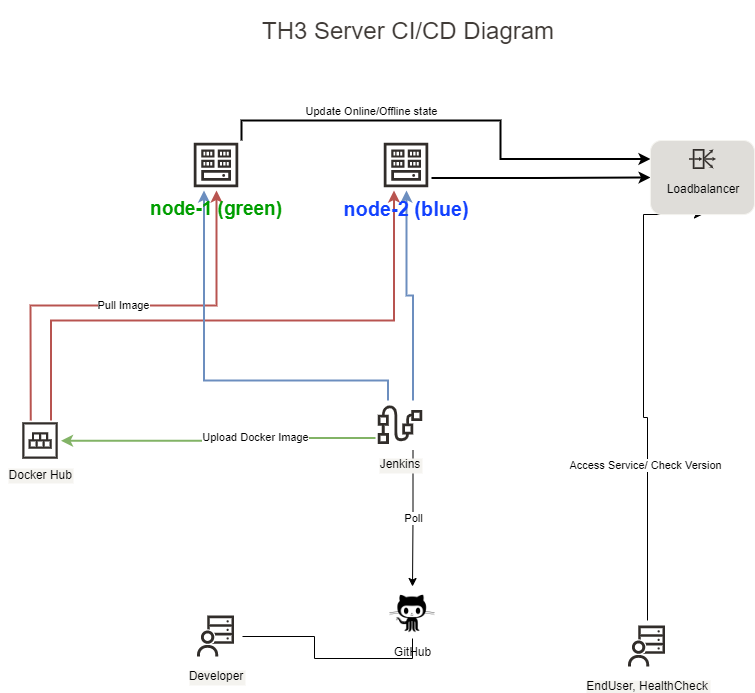

The diagram above was exported from draw.io. Its source (the exported page's mxGraphModel, read from the mxfile embedded in the PNG):
<mxGraphModel dx="1632" dy="1333" grid="1" gridSize="10" guides="1" tooltips="1" connect="1" arrows="1" fold="1" page="1" pageScale="1" pageWidth="1100" pageHeight="850" math="0" shadow="0">
  <root>
    <mxCell id="0" />
    <mxCell id="Mvm1oyz63STRThyXKM0V-20" value="Availability domain layer" style="" parent="0" />
    <mxCell id="H2JaOZ4wMt5vv1DxpU_X-24" style="edgeStyle=orthogonalEdgeStyle;rounded=0;orthogonalLoop=1;jettySize=auto;html=1;exitX=1;exitY=0;exitDx=0;exitDy=0;entryX=0;entryY=0.25;entryDx=0;entryDy=0;strokeWidth=2;" edge="1" parent="Mvm1oyz63STRThyXKM0V-20" source="JLlgExNKZI0VBw3Vx1Ag-32" target="JLlgExNKZI0VBw3Vx1Ag-42">
      <mxGeometry relative="1" as="geometry">
        <Array as="points">
          <mxPoint x="381" y="200" />
          <mxPoint x="640" y="200" />
          <mxPoint x="640" y="239" />
        </Array>
      </mxGeometry>
    </mxCell>
    <mxCell id="H2JaOZ4wMt5vv1DxpU_X-29" value="Update Online/Offline state" style="edgeLabel;html=1;align=center;verticalAlign=middle;resizable=0;points=[];" vertex="1" connectable="0" parent="H2JaOZ4wMt5vv1DxpU_X-24">
      <mxGeometry x="0.3072" y="-2" relative="1" as="geometry">
        <mxPoint x="-128" y="-37" as="offset" />
      </mxGeometry>
    </mxCell>
    <mxCell id="H2JaOZ4wMt5vv1DxpU_X-26" value="Pull Image" style="edgeStyle=orthogonalEdgeStyle;rounded=0;orthogonalLoop=1;jettySize=auto;html=1;exitX=0.25;exitY=0;exitDx=0;exitDy=0;strokeWidth=2;fillColor=#f8cecc;strokeColor=#b85450;" edge="1" parent="Mvm1oyz63STRThyXKM0V-20" source="5z3BjopYQKt2J5N__x-G-8" target="JLlgExNKZI0VBw3Vx1Ag-32">
      <mxGeometry relative="1" as="geometry" />
    </mxCell>
    <mxCell id="H2JaOZ4wMt5vv1DxpU_X-27" style="edgeStyle=orthogonalEdgeStyle;rounded=0;orthogonalLoop=1;jettySize=auto;html=1;exitX=0.75;exitY=0;exitDx=0;exitDy=0;entryX=0.25;entryY=1;entryDx=0;entryDy=0;fillColor=#f8cecc;strokeColor=#b85450;strokeWidth=2;" edge="1" parent="Mvm1oyz63STRThyXKM0V-20" source="5z3BjopYQKt2J5N__x-G-8" target="JLlgExNKZI0VBw3Vx1Ag-37">
      <mxGeometry relative="1" as="geometry">
        <Array as="points">
          <mxPoint x="190" y="400" />
          <mxPoint x="534" y="400" />
        </Array>
      </mxGeometry>
    </mxCell>
    <mxCell id="H2JaOZ4wMt5vv1DxpU_X-30" style="edgeStyle=orthogonalEdgeStyle;rounded=0;orthogonalLoop=1;jettySize=auto;html=1;exitX=1;exitY=0.75;exitDx=0;exitDy=0;entryX=0;entryY=0.5;entryDx=0;entryDy=0;strokeWidth=2;" edge="1" parent="Mvm1oyz63STRThyXKM0V-20" source="JLlgExNKZI0VBw3Vx1Ag-37" target="JLlgExNKZI0VBw3Vx1Ag-42">
      <mxGeometry relative="1" as="geometry" />
    </mxCell>
    <mxCell id="1" value="Region layer" style="" parent="0" />
    <mxCell id="Mvm1oyz63STRThyXKM0V-16" value="" style="group" parent="1" vertex="1" connectable="0">
      <mxGeometry x="140" y="120" width="610" height="500" as="geometry" />
    </mxCell>
    <mxCell id="H2JaOZ4wMt5vv1DxpU_X-12" value="GitHub" style="shape=image;html=1;verticalAlign=top;verticalLabelPosition=bottom;labelBackgroundColor=#ffffff;imageAspect=0;aspect=fixed;image=https://cdn1.iconfinder.com/data/icons/picons-social/57/github-128.png" vertex="1" parent="1">
      <mxGeometry x="526" y="666" width="52" height="52" as="geometry" />
    </mxCell>
    <mxCell id="H2JaOZ4wMt5vv1DxpU_X-14" value="Poll" style="edgeStyle=orthogonalEdgeStyle;rounded=0;orthogonalLoop=1;jettySize=auto;html=1;exitX=0.75;exitY=1;exitDx=0;exitDy=0;" edge="1" parent="1" source="JLlgExNKZI0VBw3Vx1Ag-64" target="H2JaOZ4wMt5vv1DxpU_X-12">
      <mxGeometry relative="1" as="geometry" />
    </mxCell>
    <mxCell id="H2JaOZ4wMt5vv1DxpU_X-15" style="edgeStyle=orthogonalEdgeStyle;rounded=0;orthogonalLoop=1;jettySize=auto;html=1;exitX=0;exitY=0.75;exitDx=0;exitDy=0;entryX=1;entryY=0.5;entryDx=0;entryDy=0;fillColor=#d5e8d4;strokeColor=#82b366;strokeWidth=2;" edge="1" parent="1" source="JLlgExNKZI0VBw3Vx1Ag-64" target="5z3BjopYQKt2J5N__x-G-8">
      <mxGeometry relative="1" as="geometry" />
    </mxCell>
    <mxCell id="H2JaOZ4wMt5vv1DxpU_X-16" value="Upload Docker Image" style="edgeLabel;html=1;align=center;verticalAlign=middle;resizable=0;points=[];" vertex="1" connectable="0" parent="H2JaOZ4wMt5vv1DxpU_X-15">
      <mxGeometry x="-0.2349" y="-1" relative="1" as="geometry">
        <mxPoint as="offset" />
      </mxGeometry>
    </mxCell>
    <mxCell id="H2JaOZ4wMt5vv1DxpU_X-19" style="edgeStyle=orthogonalEdgeStyle;rounded=0;orthogonalLoop=1;jettySize=auto;html=1;exitX=0.75;exitY=0;exitDx=0;exitDy=0;fillColor=#dae8fc;strokeColor=#6c8ebf;strokeWidth=2;" edge="1" parent="1" source="JLlgExNKZI0VBw3Vx1Ag-64" target="JLlgExNKZI0VBw3Vx1Ag-37">
      <mxGeometry relative="1" as="geometry" />
    </mxCell>
    <mxCell id="H2JaOZ4wMt5vv1DxpU_X-20" style="edgeStyle=orthogonalEdgeStyle;rounded=0;orthogonalLoop=1;jettySize=auto;html=1;exitX=0.25;exitY=0;exitDx=0;exitDy=0;entryX=0.25;entryY=1;entryDx=0;entryDy=0;fillColor=#dae8fc;strokeColor=#6c8ebf;strokeWidth=2;" edge="1" parent="1" source="JLlgExNKZI0VBw3Vx1Ag-64" target="JLlgExNKZI0VBw3Vx1Ag-32">
      <mxGeometry relative="1" as="geometry">
        <Array as="points">
          <mxPoint x="528" y="460" />
          <mxPoint x="344" y="460" />
        </Array>
      </mxGeometry>
    </mxCell>
    <mxCell id="H2JaOZ4wMt5vv1DxpU_X-22" style="edgeStyle=orthogonalEdgeStyle;rounded=0;orthogonalLoop=1;jettySize=auto;html=1;exitX=0.5;exitY=0;exitDx=0;exitDy=0;entryX=0.5;entryY=1;entryDx=0;entryDy=0;" edge="1" parent="1" source="H2JaOZ4wMt5vv1DxpU_X-21" target="JLlgExNKZI0VBw3Vx1Ag-42">
      <mxGeometry relative="1" as="geometry">
        <Array as="points">
          <mxPoint x="787" y="497" />
          <mxPoint x="783" y="497" />
        </Array>
      </mxGeometry>
    </mxCell>
    <mxCell id="H2JaOZ4wMt5vv1DxpU_X-28" value="Access Service/ Check Version" style="edgeLabel;html=1;align=center;verticalAlign=middle;resizable=0;points=[];" vertex="1" connectable="0" parent="H2JaOZ4wMt5vv1DxpU_X-22">
      <mxGeometry x="-0.3337" y="3" relative="1" as="geometry">
        <mxPoint as="offset" />
      </mxGeometry>
    </mxCell>
    <mxCell id="H2JaOZ4wMt5vv1DxpU_X-21" value="EndUser, HealthCheck&#10;" style="shape=image;verticalLabelPosition=bottom;verticalAlign=top;imageAspect=0;aspect=fixed;image=data:image/svg+xml,(base64 omitted: 1752 chars);labelBackgroundColor=#F4F3EF;" vertex="1" parent="1">
      <mxGeometry x="761" y="700" width="52" height="52" as="geometry" />
    </mxCell>
    <mxCell id="Mvm1oyz63STRThyXKM0V-18" value="Networking layer" style="" parent="0" />
    <mxCell id="JLlgExNKZI0VBw3Vx1Ag-67" style="edgeStyle=orthogonalEdgeStyle;rounded=0;orthogonalLoop=1;jettySize=auto;html=1;exitX=1;exitY=0.5;exitDx=0;exitDy=0;endArrow=none;endFill=0;entryX=0.5;entryY=1;entryDx=0;entryDy=0;" parent="Mvm1oyz63STRThyXKM0V-18" target="H2JaOZ4wMt5vv1DxpU_X-12" edge="1" source="5z3BjopYQKt2J5N__x-G-12">
      <mxGeometry relative="1" as="geometry">
        <mxPoint x="706" y="719.5" as="sourcePoint" />
        <mxPoint x="826" y="540" as="targetPoint" />
      </mxGeometry>
    </mxCell>
    <mxCell id="5z3BjopYQKt2J5N__x-G-7" value="" style="group" parent="Mvm1oyz63STRThyXKM0V-18" vertex="1" connectable="0">
      <mxGeometry x="790" y="220" width="104" height="74" as="geometry" />
    </mxCell>
    <mxCell id="JLlgExNKZI0VBw3Vx1Ag-42" value="" style="rounded=1;whiteSpace=wrap;html=1;labelBackgroundColor=none;strokeWidth=1;align=center;fontColor=#333333;fillColor=#DFDDD9;strokeColor=#F4F3EF;" parent="5z3BjopYQKt2J5N__x-G-7" vertex="1">
      <mxGeometry width="104" height="74" as="geometry" />
    </mxCell>
    <mxCell id="JLlgExNKZI0VBw3Vx1Ag-41" value="Loadbalancer" style="shape=image;verticalLabelPosition=bottom;verticalAlign=top;imageAspect=0;aspect=fixed;image=data:image/svg+xml,(base64 omitted: 696 chars);dashed=1;dashPattern=1 4;labelBackgroundColor=none;strokeColor=#03698d;strokeWidth=2;fillColor=none;align=center;imageBackground=#DFDDD9;" parent="5z3BjopYQKt2J5N__x-G-7" vertex="1">
      <mxGeometry x="37" y="3" width="32" height="32" as="geometry" />
    </mxCell>
    <mxCell id="Mvm1oyz63STRThyXKM0V-19" value="Compute &amp; service layer" style="" parent="0" />
    <mxCell id="JLlgExNKZI0VBw3Vx1Ag-32" value="node-1 (green)" style="shape=image;verticalLabelPosition=bottom;verticalAlign=top;imageAspect=0;aspect=fixed;image=data:image/svg+xml,(base64 omitted: 1284 chars);labelBackgroundColor=none;align=center;fontStyle=1;fontColor=#009E00;fontSize=19;" parent="Mvm1oyz63STRThyXKM0V-19" vertex="1">
      <mxGeometry x="331" y="220" width="50" height="50" as="geometry" />
    </mxCell>
    <mxCell id="JLlgExNKZI0VBw3Vx1Ag-37" value="node-2 (blue)" style="shape=image;verticalLabelPosition=bottom;verticalAlign=top;imageAspect=0;aspect=fixed;image=data:image/svg+xml,(base64 omitted: 1284 chars);labelBackgroundColor=none;align=center;fontColor=#1241FF;fontStyle=1;fontSize=20;" parent="Mvm1oyz63STRThyXKM0V-19" vertex="1">
      <mxGeometry x="521" y="220" width="50" height="50" as="geometry" />
    </mxCell>
    <mxCell id="JLlgExNKZI0VBw3Vx1Ag-64" value="Jenkins" style="shape=image;verticalLabelPosition=bottom;verticalAlign=top;imageAspect=0;aspect=fixed;image=data:image/svg+xml,(base64 omitted: 1064 chars);labelBackgroundColor=#F4F3EF;strokeColor=#F4F3EF;strokeWidth=1;fillColor=#DFDDD9;align=center;" parent="Mvm1oyz63STRThyXKM0V-19" vertex="1">
      <mxGeometry x="515" y="480" width="50" height="50" as="geometry" />
    </mxCell>
    <mxCell id="5z3BjopYQKt2J5N__x-G-12" value="Developer" style="shape=image;verticalLabelPosition=bottom;verticalAlign=top;imageAspect=0;aspect=fixed;image=data:image/svg+xml,(base64 omitted: 1752 chars);labelBackgroundColor=#F4F3EF;" parent="Mvm1oyz63STRThyXKM0V-19" vertex="1">
      <mxGeometry x="330" y="690" width="52" height="52" as="geometry" />
    </mxCell>
    <mxCell id="5z3BjopYQKt2J5N__x-G-8" value="Docker Hub" style="shape=image;verticalLabelPosition=bottom;verticalAlign=top;imageAspect=0;aspect=fixed;image=data:image/svg+xml,(base64 omitted: 776 chars);labelBackgroundColor=#F4F3EF;" parent="Mvm1oyz63STRThyXKM0V-19" vertex="1">
      <mxGeometry x="160" y="500" width="40.5" height="40.5" as="geometry" />
    </mxCell>
    <mxCell id="JLlgExNKZI0VBw3Vx1Ag-2" value="Labels &amp; comment layer" style="" parent="0" />
    <mxCell id="JLlgExNKZI0VBw3Vx1Ag-3" value="&lt;font style=&quot;font-size: 24px&quot; color=&quot;#3f3a36&quot;&gt;TH3 Server CI/CD Diagram&lt;br&gt;&lt;/font&gt;" style="text;html=1;strokeColor=none;fillColor=none;align=left;verticalAlign=middle;whiteSpace=wrap;rounded=0;" parent="JLlgExNKZI0VBw3Vx1Ag-2" vertex="1">
      <mxGeometry x="400" y="80" width="470" height="60" as="geometry" />
    </mxCell>
  </root>
</mxGraphModel>